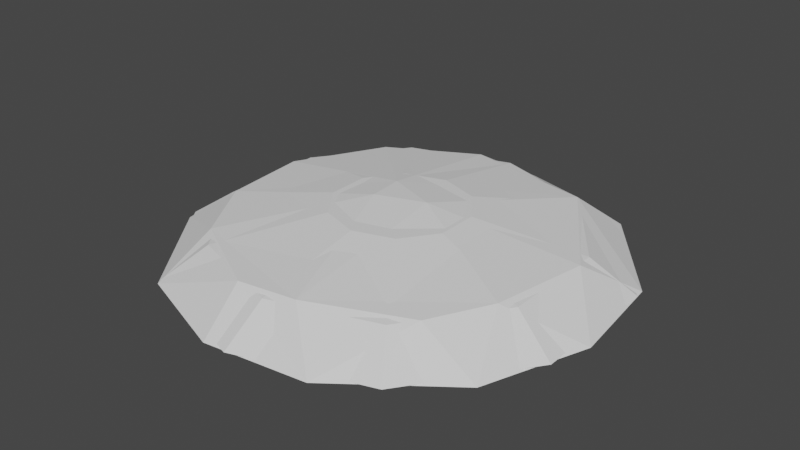 # Source: Old_Skeet.blend  (saved by Blender 2.81.16; exported with 4.5.12 LTS)
import bpy
from mathutils import Matrix  # noqa: F401  (used for matrix-valued properties, if any)

bpy.ops.wm.read_factory_settings(use_empty=True)
scene = bpy.context.scene
scene.name = 'Scene'

# ---- collections
col_collection = bpy.data.collections.new('Collection'); scene.collection.children.link(col_collection)

# ---- world
world_world = bpy.data.worlds.new('World'); scene.world = world_world
world_world.use_nodes = True; world_world.node_tree.nodes.clear()
_N = world_world.node_tree.nodes; _L = world_world.node_tree.links
n0 = _N.new('ShaderNodeOutputWorld'); n0.name = 'World Output'; n0.location = (300, 300)
n1 = _N.new('ShaderNodeBackground'); n1.name = 'Background'; n1.location = (10, 300)
n1.inputs[0].default_value = (0.05088, 0.05088, 0.05088, 1.0)
_L.new(n1.outputs[0], n0.inputs[0])
n0.is_active_output = True
world_world.color = (0.05088, 0.05088, 0.05088)
world_world.use_sun_shadow = False
world_world.sun_shadow_jitter_overblur = 0.0

# ---- meshes
me_cylinder = bpy.data.meshes.new('Cylinder')
me_cylinder.from_pydata([(0.0, 1.0, -0.1416), (1.095e-07, 0.07797, 0.1101), (0.1951, 0.9808, -0.1416), (0.01521, 0.07647, 0.1101), (0.3827, 0.9239, -0.1416), (0.02984, 0.07203, 0.1101), (0.5556, 0.8315, -0.1416), (0.04332, 0.06483, 0.1101), (0.7071, 0.7071, -0.1416), (0.05513, 0.05513, 0.1101), (0.8315, 0.5556, -0.1416), (0.06483, 0.04332, 0.1101), (0.9239, 0.3827, -0.1416), (0.07203, 0.02984, 0.1101), (0.9808, 0.1951, -0.1416), (0.07647, 0.01521, 0.1101), (1.0, 7.55e-08, -0.1416), (0.07797, 2.687e-07, 0.1101), (0.9808, -0.1951, -0.1416), (0.07647, -0.01521, 0.1101), (0.9239, -0.3827, -0.1416), (0.07203, -0.02984, 0.1101), (0.8315, -0.5556, -0.1416), (0.06483, -0.04332, 0.1101), (0.7071, -0.7071, -0.1416), (0.05513, -0.05513, 0.1101), (0.5556, -0.8315, -0.1416), (0.04332, -0.06483, 0.1101), (0.3827, -0.9239, -0.1416), (0.02984, -0.07203, 0.1101), (0.1951, -0.9808, -0.1416), (0.01521, -0.07647, 0.1101), (-3.258e-07, -1.0, -0.1416), (8.408e-08, -0.07797, 0.1101), (-0.1951, -0.9808, -0.1416), (-0.01521, -0.07647, 0.1101), (-0.3827, -0.9239, -0.1416), (-0.02984, -0.07203, 0.1101), (-0.5556, -0.8315, -0.1416), (-0.04332, -0.06483, 0.1101), (-0.7071, -0.7071, -0.1416), (-0.05513, -0.05513, 0.1101), (-0.8315, -0.5556, -0.1416), (-0.06483, -0.04332, 0.1101), (-0.9239, -0.3827, -0.1416), (-0.07203, -0.02984, 0.1101), (-0.9808, -0.1951, -0.1416), (-0.07647, -0.01521, 0.1101), (-1.0, 9.656e-07, -0.1416), (-0.07797, 3.381e-07, 0.1101), (-0.9808, 0.1951, -0.1416), (-0.07647, 0.01521, 0.1101), (-0.9239, 0.3827, -0.1416), (-0.07203, 0.02984, 0.1101), (-0.8315, 0.5556, -0.1416), (-0.06483, 0.04332, 0.1101), (-0.7071, 0.7071, -0.1416), (-0.05513, 0.05513, 0.1101), (-0.5556, 0.8315, -0.1416), (-0.04332, 0.06483, 0.1101), (-0.3827, 0.9239, -0.1416), (-0.02984, 0.07203, 0.1101), (-0.1951, 0.9808, -0.1416), (-0.01521, 0.07647, 0.1101), (2.623e-08, 0.7791, 0.007876), (0.152, 0.7641, 0.007876), (0.2982, 0.7198, 0.007876), (0.4329, 0.6478, 0.007876), (0.5509, 0.5509, 0.007876), (0.6478, 0.4329, 0.007876), (0.7198, 0.2982, 0.007876), (0.7641, 0.152, 0.007876), (0.7791, 1.218e-07, 0.007876), (0.7641, -0.152, 0.007876), (0.7198, -0.2982, 0.007876), (0.6478, -0.4329, 0.007876), (0.5509, -0.5509, 0.007876), (0.4329, -0.6478, 0.007876), (0.2982, -0.7198, 0.007876), (0.152, -0.7641, 0.007876), (-2.276e-07, -0.7791, 0.007876), (-0.152, -0.7641, 0.007876), (-0.2982, -0.7198, 0.007876), (-0.4329, -0.6478, 0.007876), (-0.5509, -0.5509, 0.007876), (-0.6478, -0.4329, 0.007876), (-0.7198, -0.2982, 0.007876), (-0.7641, -0.152, 0.007876), (-0.7791, 8.153e-07, 0.007876), (-0.7641, 0.152, 0.007876), (-0.7198, 0.2982, 0.007876), (-0.6478, 0.4329, 0.007876), (-0.5509, 0.5509, 0.007876), (-0.4329, 0.6478, 0.007876), (-0.2982, 0.7198, 0.007876), (-0.152, 0.7641, 0.007876), (6.83e-08, 0.4248, 0.06684), (0.08288, 0.4167, 0.06684), (0.1626, 0.3925, 0.06684), (0.236, 0.3532, 0.06684), (0.3004, 0.3004, 0.06684), (0.3532, 0.236, 0.06684), (0.3925, 0.1626, 0.06684), (0.4167, 0.08288, 0.06684), (0.4248, 1.96e-07, 0.06684), (0.4167, -0.08288, 0.06684), (0.3925, -0.1626, 0.06684), (0.3532, -0.236, 0.06684), (0.3004, -0.3004, 0.06684), (0.236, -0.3532, 0.06684), (0.1626, -0.3925, 0.06684), (0.08288, -0.4167, 0.06684), (-7.013e-08, -0.4248, 0.06684), (-0.08288, -0.4167, 0.06684), (-0.1626, -0.3925, 0.06684), (-0.236, -0.3532, 0.06684), (-0.3004, -0.3004, 0.06684), (-0.3532, -0.236, 0.06684), (-0.3925, -0.1626, 0.06684), (-0.4167, -0.08288, 0.06684), (-0.4248, 5.741e-07, 0.06684), (-0.4167, 0.08288, 0.06684), (-0.3925, 0.1626, 0.06684), (-0.3532, 0.236, 0.06684), (-0.3004, 0.3004, 0.06684), (-0.236, 0.3532, 0.06684), (-0.1626, 0.3925, 0.06684), (-0.08288, 0.4167, 0.06684), (0.3393, 0.4051, -0.1004), (0.5665, 0.03712, -0.1004), (0.3472, -0.526, -0.1004), (-0.04745, -0.6439, -0.1004), (-0.5668, -0.3482, -0.1004), (-0.616, 0.2007, -0.1004), (-0.1854, 0.5876, -0.1004)], [], [(96, 1, 3, 97), (97, 3, 5, 98), (98, 5, 7, 99), (99, 7, 9, 100), (100, 9, 11, 101), (101, 11, 13, 102), (102, 13, 15, 103), (103, 15, 17, 104), (104, 17, 19, 105), (105, 19, 21, 106), (106, 21, 23, 107), (107, 23, 25, 108), (108, 25, 27, 109), (109, 27, 29, 110), (110, 29, 31, 111), (111, 31, 33, 112), (112, 33, 35, 113), (113, 35, 37, 114), (114, 37, 39, 115), (115, 39, 41, 116), (116, 41, 43, 117), (117, 43, 45, 118), (118, 45, 47, 119), (119, 47, 49, 120), (120, 49, 51, 121), (121, 51, 53, 122), (122, 53, 55, 123), (123, 55, 57, 124), (124, 57, 59, 125), (125, 59, 61, 126), (3, 1, 63, 61, 59, 57, 55, 53, 51, 49, 47, 45, 43, 41, 39, 37, 35, 33, 31, 29, 27, 25, 23, 21, 19, 17, 15, 13, 11, 9, 7, 5), (126, 61, 63, 127), (127, 63, 1, 96), (0, 2, 4, 6, 8, 10, 12, 14, 16, 129, 128, 134, 133, 52, 54, 56, 58, 60, 62), (62, 95, 64, 0), (60, 94, 95, 62), (58, 93, 94, 60), (56, 92, 93, 58), (54, 91, 92, 56), (52, 90, 91, 54), (50, 89, 90, 52), (48, 88, 89, 50), (46, 87, 88, 48), (44, 86, 87, 46), (42, 85, 86, 44), (40, 84, 85, 42), (38, 83, 84, 40), (36, 82, 83, 38), (34, 81, 82, 36), (32, 80, 81, 34), (30, 79, 80, 32), (28, 78, 79, 30), (26, 77, 78, 28), (24, 76, 77, 26), (22, 75, 76, 24), (20, 74, 75, 22), (18, 73, 74, 20), (16, 72, 73, 18), (14, 71, 72, 16), (12, 70, 71, 14), (10, 69, 70, 12), (8, 68, 69, 10), (6, 67, 68, 8), (4, 66, 67, 6), (2, 65, 66, 4), (0, 64, 65, 2), (95, 127, 96, 64), (94, 126, 127, 95), (93, 125, 126, 94), (92, 124, 125, 93), (91, 123, 124, 92), (90, 122, 123, 91), (89, 121, 122, 90), (88, 120, 121, 89), (87, 119, 120, 88), (86, 118, 119, 87), (85, 117, 118, 86), (84, 116, 117, 85), (83, 115, 116, 84), (82, 114, 115, 83), (81, 113, 114, 82), (80, 112, 113, 81), (79, 111, 112, 80), (78, 110, 111, 79), (77, 109, 110, 78), (76, 108, 109, 77), (75, 107, 108, 76), (74, 106, 107, 75), (73, 105, 106, 74), (72, 104, 105, 73), (71, 103, 104, 72), (70, 102, 103, 71), (69, 101, 102, 70), (68, 100, 101, 69), (67, 99, 100, 68), (66, 98, 99, 67), (65, 97, 98, 66), (64, 96, 97, 65), (52, 133, 132, 131, 130, 129, 16, 18, 20, 22, 24, 26, 28, 30, 32, 34, 36, 38, 40, 42, 44, 46, 48, 50), (130, 131, 132, 133, 134, 128, 129)])
_uv = me_cylinder.uv_layers.new(name='UVMap')
_uv.uv.foreach_set('vector', [1.0, 0.875, 1.0, 1.0, 0.9688, 1.0, 0.9688, 0.875, 0.9688, 0.875, 0.9688, 1.0, 0.9375, 1.0, 0.9375, 0.875, 0.9375, 0.875, 0.9375, 1.0, 0.9062, 1.0, 0.9062, 0.875, 0.9062, 0.875, 0.9062, 1.0, 0.875, 1.0, 0.875, 0.875, 0.875, 0.875, 0.875, 1.0, 0.8438, 1.0, 0.8438, 0.875, 0.8438, 0.875, 0.8438, 1.0, 0.8125, 1.0, 0.8125, 0.875, 0.8125, 0.875, 0.8125, 1.0, 0.7812, 1.0, 0.7812, 0.875, 0.7812, 0.875, 0.7812, 1.0, 0.75, 1.0, 0.75, 0.875, 0.75, 0.875, 0.75, 1.0, 0.7188, 1.0, 0.7188, 0.875, 0.7188, 0.875, 0.7188, 1.0, 0.6875, 1.0, 0.6875, 0.875, 0.6875, 0.875, 0.6875, 1.0, 0.6562, 1.0, 0.6562, 0.875, 0.6562, 0.875, 0.6562, 1.0, 0.625, 1.0, 0.625, 0.875, 0.625, 0.875, 0.625, 1.0, 0.5938, 1.0, 0.5938, 0.875, 0.5938, 0.875, 0.5938, 1.0, 0.5625, 1.0, 0.5625, 0.875, 0.5625, 0.875, 0.5625, 1.0, 0.5312, 1.0, 0.5312, 0.875, 0.5312, 0.875, 0.5312, 1.0, 0.5, 1.0, 0.5, 0.875, 0.5, 0.875, 0.5, 1.0, 0.4688, 1.0, 0.4688, 0.875, 0.4688, 0.875, 0.4688, 1.0, 0.4375, 1.0, 0.4375, 0.875, 0.4375, 0.875, 0.4375, 1.0, 0.4062, 1.0, 0.4062, 0.875, 0.4062, 0.875, 0.4062, 1.0, 0.375, 1.0, 0.375, 0.875, 0.375, 0.875, 0.375, 1.0, 0.3438, 1.0, 0.3438, 0.875, 0.3438, 0.875, 0.3438, 1.0, 0.3125, 1.0, 0.3125, 0.875, 0.3125, 0.875, 0.3125, 1.0, 0.2812, 1.0, 0.2812, 0.875, 0.2812, 0.875, 0.2812, 1.0, 0.25, 1.0, 0.25, 0.875, 0.25, 0.875, 0.25, 1.0, 0.2188, 1.0, 0.2188, 0.875, 0.2188, 0.875, 0.2188, 1.0, 0.1875, 1.0, 0.1875, 0.875, 0.1875, 0.875, 0.1875, 1.0, 0.1562, 1.0, 0.1562, 0.875, 0.1562, 0.875, 0.1562, 1.0, 0.125, 1.0, 0.125, 0.875, 0.125, 0.875, 0.125, 1.0, 0.09375, 1.0, 0.09375, 0.875, 0.09375, 0.875, 0.09375, 1.0, 0.0625, 1.0, 0.0625, 0.875, 0.2968, 0.4854, 0.25, 0.49, 0.2032, 0.4854, 0.1582, 0.4717, 0.1167, 0.4496, 0.08029, 0.4197, 0.05045, 0.3833, 0.02827, 0.3418, 0.01461, 0.2968, 0.01, 0.25, 0.01461, 0.2032, 0.02827, 0.1582, 0.05045, 0.1167, 0.08029, 0.08029, 0.1167, 0.05045, 0.1582, 0.02827, 0.2032, 0.01461, 0.25, 0.01, 0.2968, 0.01461, 0.3418, 0.02827, 0.3833, 0.05045, 0.4197, 0.08029, 0.4496, 0.1167, 0.4717, 0.1582, 0.4854, 0.2032, 0.49, 0.25, 0.4854, 0.2968, 0.4717, 0.3418, 0.4496, 0.3833, 0.4197, 0.4197, 0.3833, 0.4496, 0.3418, 0.4717, 0.0625, 0.875, 0.0625, 1.0, 0.03125, 1.0, 0.03125, 0.875, 0.03125, 0.875, 0.03125, 1.0, 0.0, 1.0, 0.0, 0.875, 0.75, 0.49, 0.7968, 0.4854, 0.8418, 0.4717, 0.8833, 0.4496, 0.9197, 0.4197, 0.9496, 0.3833, 0.9717, 0.3418, 0.9854, 0.2968, 0.99, 0.25, 0.886, 0.2589, 0.8314, 0.3472, 0.7055, 0.391, 0.6022, 0.2982, 0.5283, 0.3418, 0.5504, 0.3833, 0.5803, 0.4197, 0.6167, 0.4496, 0.6582, 0.4717, 0.7032, 0.4854, 0.03125, 0.5, 0.03125, 0.75, 0.0, 0.75, 0.0, 0.5, 0.0625, 0.5, 0.0625, 0.75, 0.03125, 0.75, 0.03125, 0.5, 0.09375, 0.5, 0.09375, 0.75, 0.0625, 0.75, 0.0625, 0.5, 0.125, 0.5, 0.125, 0.75, 0.09375, 0.75, 0.09375, 0.5, 0.1562, 0.5, 0.1562, 0.75, 0.125, 0.75, 0.125, 0.5, 0.1875, 0.5, 0.1875, 0.75, 0.1562, 0.75, 0.1562, 0.5, 0.2188, 0.5, 0.2188, 0.75, 0.1875, 0.75, 0.1875, 0.5, 0.25, 0.5, 0.25, 0.75, 0.2188, 0.75, 0.2188, 0.5, 0.2812, 0.5, 0.2812, 0.75, 0.25, 0.75, 0.25, 0.5, 0.3125, 0.5, 0.3125, 0.75, 0.2812, 0.75, 0.2812, 0.5, 0.3438, 0.5, 0.3438, 0.75, 0.3125, 0.75, 0.3125, 0.5, 0.375, 0.5, 0.375, 0.75, 0.3438, 0.75, 0.3438, 0.5, 0.4062, 0.5, 0.4062, 0.75, 0.375, 0.75, 0.375, 0.5, 0.4375, 0.5, 0.4375, 0.75, 0.4062, 0.75, 0.4062, 0.5, 0.4688, 0.5, 0.4688, 0.75, 0.4375, 0.75, 0.4375, 0.5, 0.5, 0.5, 0.5, 0.75, 0.4688, 0.75, 0.4688, 0.5, 0.5312, 0.5, 0.5312, 0.75, 0.5, 0.75, 0.5, 0.5, 0.5625, 0.5, 0.5625, 0.75, 0.5312, 0.75, 0.5312, 0.5, 0.5938, 0.5, 0.5938, 0.75, 0.5625, 0.75, 0.5625, 0.5, 0.625, 0.5, 0.625, 0.75, 0.5938, 0.75, 0.5938, 0.5, 0.6562, 0.5, 0.6562, 0.75, 0.625, 0.75, 0.625, 0.5, 0.6875, 0.5, 0.6875, 0.75, 0.6562, 0.75, 0.6562, 0.5, 0.7188, 0.5, 0.7188, 0.75, 0.6875, 0.75, 0.6875, 0.5, 0.75, 0.5, 0.75, 0.75, 0.7188, 0.75, 0.7188, 0.5, 0.7812, 0.5, 0.7812, 0.75, 0.75, 0.75, 0.75, 0.5, 0.8125, 0.5, 0.8125, 0.75, 0.7812, 0.75, 0.7812, 0.5, 0.8438, 0.5, 0.8438, 0.75, 0.8125, 0.75, 0.8125, 0.5, 0.875, 0.5, 0.875, 0.75, 0.8438, 0.75, 0.8438, 0.5, 0.9062, 0.5, 0.9062, 0.75, 0.875, 0.75, 0.875, 0.5, 0.9375, 0.5, 0.9375, 0.75, 0.9062, 0.75, 0.9062, 0.5, 0.9688, 0.5, 0.9688, 0.75, 0.9375, 0.75, 0.9375, 0.5, 1.0, 0.5, 1.0, 0.75, 0.9688, 0.75, 0.9688, 0.5, 0.03125, 0.75, 0.03125, 0.875, 0.0, 0.875, 0.0, 0.75, 0.0625, 0.75, 0.0625, 0.875, 0.03125, 0.875, 0.03125, 0.75, 0.09375, 0.75, 0.09375, 0.875, 0.0625, 0.875, 0.0625, 0.75, 0.125, 0.75, 0.125, 0.875, 0.09375, 0.875, 0.09375, 0.75, 0.1562, 0.75, 0.1562, 0.875, 0.125, 0.875, 0.125, 0.75, 0.1875, 0.75, 0.1875, 0.875, 0.1562, 0.875, 0.1562, 0.75, 0.2188, 0.75, 0.2188, 0.875, 0.1875, 0.875, 0.1875, 0.75, 0.25, 0.75, 0.25, 0.875, 0.2188, 0.875, 0.2188, 0.75, 0.2812, 0.75, 0.2812, 0.875, 0.25, 0.875, 0.25, 0.75, 0.3125, 0.75, 0.3125, 0.875, 0.2812, 0.875, 0.2812, 0.75, 0.3438, 0.75, 0.3438, 0.875, 0.3125, 0.875, 0.3125, 0.75, 0.375, 0.75, 0.375, 0.875, 0.3438, 0.875, 0.3438, 0.75, 0.4062, 0.75, 0.4062, 0.875, 0.375, 0.875, 0.375, 0.75, 0.4375, 0.75, 0.4375, 0.875, 0.4062, 0.875, 0.4062, 0.75, 0.4688, 0.75, 0.4688, 0.875, 0.4375, 0.875, 0.4375, 0.75, 0.5, 0.75, 0.5, 0.875, 0.4688, 0.875, 0.4688, 0.75, 0.5312, 0.75, 0.5312, 0.875, 0.5, 0.875, 0.5, 0.75, 0.5625, 0.75, 0.5625, 0.875, 0.5312, 0.875, 0.5312, 0.75, 0.5938, 0.75, 0.5938, 0.875, 0.5625, 0.875, 0.5625, 0.75, 0.625, 0.75, 0.625, 0.875, 0.5938, 0.875, 0.5938, 0.75, 0.6562, 0.75, 0.6562, 0.875, 0.625, 0.875, 0.625, 0.75, 0.6875, 0.75, 0.6875, 0.875, 0.6562, 0.875, 0.6562, 0.75, 0.7188, 0.75, 0.7188, 0.875, 0.6875, 0.875, 0.6875, 0.75, 0.75, 0.75, 0.75, 0.875, 0.7188, 0.875, 0.7188, 0.75, 0.7812, 0.75, 0.7812, 0.875, 0.75, 0.875, 0.75, 0.75, 0.8125, 0.75, 0.8125, 0.875, 0.7812, 0.875, 0.7812, 0.75, 0.8438, 0.75, 0.8438, 0.875, 0.8125, 0.875, 0.8125, 0.75, 0.875, 0.75, 0.875, 0.875, 0.8438, 0.875, 0.8438, 0.75, 0.9062, 0.75, 0.9062, 0.875, 0.875, 0.875, 0.875, 0.75, 0.9375, 0.75, 0.9375, 0.875, 0.9062, 0.875, 0.9062, 0.75, 0.9688, 0.75, 0.9688, 0.875, 0.9375, 0.875, 0.9375, 0.75, 1.0, 0.75, 1.0, 0.875, 0.9688, 0.875, 0.9688, 0.75, 0.5283, 0.3418, 0.6022, 0.2982, 0.614, 0.1664, 0.7386, 0.09548, 0.8333, 0.1238, 0.886, 0.2589, 0.99, 0.25, 0.9854, 0.2032, 0.9717, 0.1582, 0.9496, 0.1167, 0.9197, 0.08029, 0.8833, 0.05045, 0.8418, 0.02827, 0.7968, 0.01461, 0.75, 0.01, 0.7032, 0.01461, 0.6582, 0.02827, 0.6167, 0.05045, 0.5803, 0.08029, 0.5504, 0.1167, 0.5283, 0.1582, 0.5146, 0.2032, 0.51, 0.25, 0.5146, 0.2968, 0.8333, 0.1238, 0.7386, 0.09548, 0.614, 0.1664, 0.6022, 0.2982, 0.7055, 0.391, 0.8314, 0.3472, 0.886, 0.2589])
me_cylinder.use_remesh_fix_poles = True
me_cylinder.use_remesh_preserve_attributes = False
me_cylinder.use_mirror_vertex_groups = False
me_cylinder.update()
me_cylinder_001 = bpy.data.meshes.new('Cylinder.001')
me_cylinder_001.from_pydata([(0.0, 1.0, -0.1341), (0.5878, 0.809, -0.1341), (0.9511, 0.309, -0.1341), (0.9511, -0.309, -0.1341), (0.5878, -0.809, -0.1341), (-8.742e-08, -1.0, -0.1341), (-0.5878, -0.809, -0.1341), (-0.9511, -0.309, -0.1341), (-0.9511, 0.309, -0.1341), (-0.5878, 0.809, -0.1341), (6.017e-09, 0.7981, 0.0), (0.4691, 0.6457, 0.0), (0.759, 0.2466, 0.0), (0.759, -0.2466, 0.0), (0.4691, -0.6457, 0.0), (-6.375e-08, -0.7981, 0.0), (-0.4691, -0.6457, 0.0), (-0.759, -0.2466, 0.0), (-0.759, 0.2466, 0.0), (-0.4691, 0.6457, 0.0), (2.193e-08, 0.3075, 0.0857), (0.1807, 0.2487, 0.0857), (0.2924, 0.09501, 0.0857), (0.2924, -0.09501, 0.0857), (0.1807, -0.2487, 0.0857), (-4.948e-09, -0.3075, 0.0857), (-0.1807, -0.2487, 0.0857), (-0.2924, -0.09501, 0.0857), (-0.2924, 0.09501, 0.0857), (-0.1807, 0.2487, 0.0857)], [], [(0, 1, 2, 3, 4, 5, 6, 7, 8, 9), (9, 19, 10, 0), (8, 18, 19, 9), (7, 17, 18, 8), (6, 16, 17, 7), (5, 15, 16, 6), (4, 14, 15, 5), (3, 13, 14, 4), (2, 12, 13, 3), (1, 11, 12, 2), (0, 10, 11, 1), (19, 29, 20, 10), (18, 28, 29, 19), (17, 27, 28, 18), (16, 26, 27, 17), (15, 25, 26, 16), (14, 24, 25, 15), (13, 23, 24, 14), (12, 22, 23, 13), (11, 21, 22, 12), (10, 20, 21, 11), (29, 28, 27, 26, 25, 24, 23, 22, 21, 20)])
_uv = me_cylinder_001.uv_layers.new(name='UVMap')
_uv.uv.foreach_set('vector', [0.75, 0.49, 0.8911, 0.4442, 0.9783, 0.3242, 0.9783, 0.1758, 0.8911, 0.05584, 0.75, 0.01, 0.6089, 0.05584, 0.5217, 0.1758, 0.5217, 0.3242, 0.6089, 0.4442, 0.1, 0.5, 0.1, 0.75, -7.451e-08, 0.75, -7.451e-08, 0.5, 0.2, 0.5, 0.2, 0.75, 0.1, 0.75, 0.1, 0.5, 0.3, 0.5, 0.3, 0.75, 0.2, 0.75, 0.2, 0.5, 0.4, 0.5, 0.4, 0.75, 0.3, 0.75, 0.3, 0.5, 0.5, 0.5, 0.5, 0.75, 0.4, 0.75, 0.4, 0.5, 0.6, 0.5, 0.6, 0.75, 0.5, 0.75, 0.5, 0.5, 0.7, 0.5, 0.7, 0.75, 0.6, 0.75, 0.6, 0.5, 0.8, 0.5, 0.8, 0.75, 0.7, 0.75, 0.7, 0.5, 0.9, 0.5, 0.9, 0.75, 0.8, 0.75, 0.8, 0.5, 1.0, 0.5, 1.0, 0.75, 0.9, 0.75, 0.9, 0.5, 0.1, 0.75, 0.1, 0.875, -7.451e-08, 0.875, -7.451e-08, 0.75, 0.2, 0.75, 0.2, 0.875, 0.1, 0.875, 0.1, 0.75, 0.3, 0.75, 0.3, 0.875, 0.2, 0.875, 0.2, 0.75, 0.4, 0.75, 0.4, 0.875, 0.3, 0.875, 0.3, 0.75, 0.5, 0.75, 0.5, 0.875, 0.4, 0.875, 0.4, 0.75, 0.6, 0.75, 0.6, 0.875, 0.5, 0.875, 0.5, 0.75, 0.7, 0.75, 0.7, 0.875, 0.6, 0.875, 0.6, 0.75, 0.8, 0.75, 0.8, 0.875, 0.7, 0.875, 0.7, 0.75, 0.9, 0.75, 0.9, 0.875, 0.8, 0.875, 0.8, 0.75, 1.0, 0.75, 1.0, 0.875, 0.9, 0.875, 0.9, 0.75, 0.1, 0.875, 0.2, 0.875, 0.3, 0.875, 0.4, 0.875, 0.5, 0.875, 0.6, 0.875, 0.7, 0.875, 0.8, 0.875, 0.9, 0.875, 1.0, 0.875])
me_cylinder_001.use_remesh_fix_poles = True
me_cylinder_001.use_remesh_preserve_attributes = False
me_cylinder_001.use_mirror_vertex_groups = False
me_cylinder_001.update()

# ---- objects
ob_cylinder = bpy.data.objects.new('Cylinder', me_cylinder)
ob_cylinder_001 = bpy.data.objects.new('Cylinder.001', me_cylinder_001)

# ---- transforms, parenting, visibility, modifiers, constraints
ob_cylinder.location = (0.0, 0.0, 0.0)
ob_cylinder.lineart.crease_threshold = 0.0
_m = ob_cylinder.modifiers.new('Decimate', 'DECIMATE')
_m.ratio = 0.1978
ob_cylinder_001.location = (0.0, 0.0, 0.0)
ob_cylinder_001.lineart.crease_threshold = 0.0

# ---- collection membership
col_collection.objects.link(ob_cylinder)
col_collection.objects.link(ob_cylinder_001)

# ---- scene / render settings (as saved in the file)
scene.frame_start = 1; scene.frame_end = 250; scene.frame_set(1)
scene.render.engine = 'BLENDER_EEVEE_NEXT'
scene.cycles.use_denoising = False
scene.cycles.samples = 128
scene.cycles.sampling_pattern = 'TABULATED_SOBOL'
scene.cycles.use_adaptive_sampling = False
scene.cycles.use_light_tree = False
scene.view_settings.view_transform = 'Filmic'
bpy.context.view_layer.update()

# ---- added for rendering (the .blend has no active camera and no usable light): camera, sun
cam_auto = bpy.data.cameras.new('AutoCamera')
cam_auto.lens = 50.0
cam_auto.sensor_width = 36.0
cam_auto.clip_end = 1000.0
ob_auto_camera = bpy.data.objects.new('AutoCamera', cam_auto)
scene.collection.objects.link(ob_auto_camera)
ob_auto_camera.location = (2.6413, -3.17502, 2.10413)
ob_auto_camera.rotation_euler = (1.09748, -7.21219e-08, 0.694738)
scene.camera = ob_auto_camera
light_auto_sun = bpy.data.lights.new('AutoSun', 'SUN')
light_auto_sun.energy = 3.0
light_auto_sun.angle = 0.0523599
ob_auto_sun = bpy.data.objects.new('AutoSun', light_auto_sun)
scene.collection.objects.link(ob_auto_sun)
ob_auto_sun.rotation_euler = (0.872665, 0.174533, 0.523599)
bpy.context.view_layer.update()
